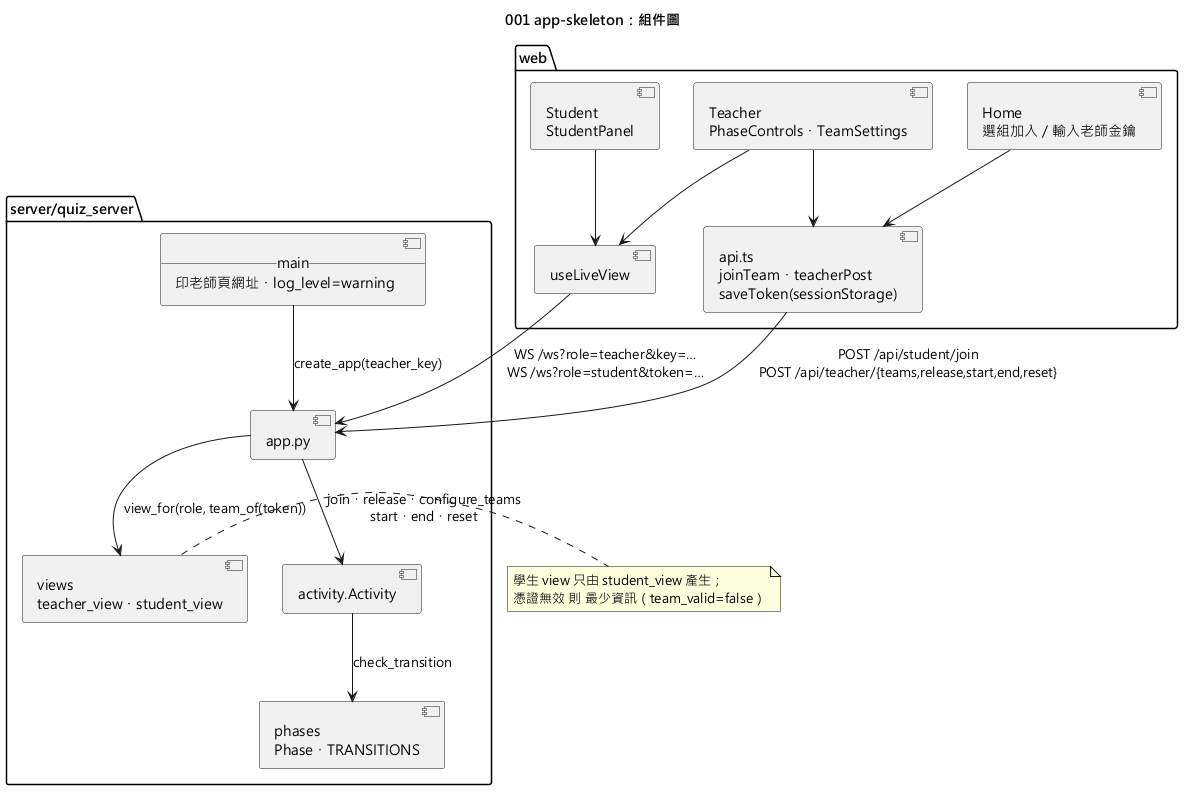

The diagram above was rendered by PlantUML. Its source (embedded in the PNG):
@startuml 001-app-skeleton-component
skinparamlocked defaultFontName Microsoft JhengHei
title 001 app-skeleton：組件圖

package "web" {
  [Home\n選組加入／輸入老師金鑰] as Home
  [Teacher\nPhaseControls・TeamSettings] as Teacher
  [Student\nStudentPanel] as Student
  [useLiveView] as Live
  [api.ts\njoinTeam・teacherPost\nsaveToken(sessionStorage)] as Api
}

package "server/quiz_server" {
  [app.py] as App
  [activity.Activity] as Act
  [phases\nPhase・TRANSITIONS] as Phases
  [views\nteacher_view・student_view] as Views
  [__main__\n印老師頁網址・log_level=warning] as Main
}

Home --> Api
Teacher --> Api
Teacher --> Live
Student --> Live
Api --> App : POST /api/student/join\nPOST /api/teacher/{teams,release,start,end,reset}
Live --> App : WS /ws?role=teacher&key=…\nWS /ws?role=student&token=…
App --> Act : join・release・configure_teams\nstart・end・reset
Act --> Phases : check_transition
App --> Views : view_for(role, team_of(token))
Main --> App : create_app(teacher_key)

note right of Views
  學生 view 只由 student_view 產生；
  憑證無效 則 最少資訊（team_valid=false）
end note
@enduml